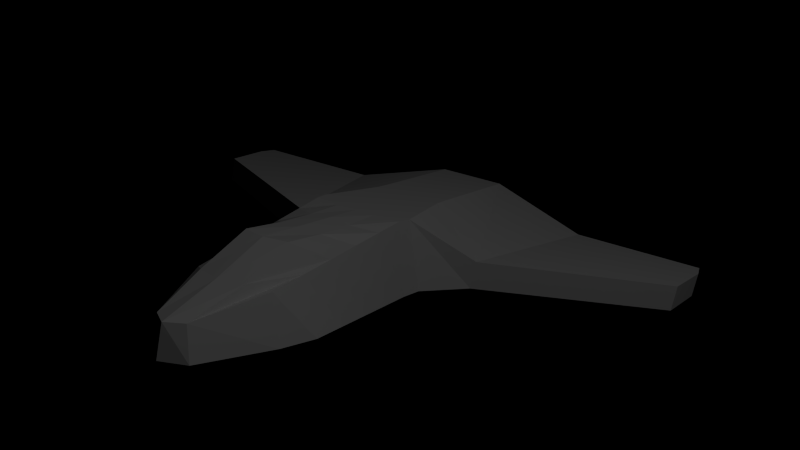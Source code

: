 # Source: ship.blend  (saved by Blender 2.57.0; exported with 4.5.12 LTS)
import bpy
from mathutils import Matrix  # noqa: F401  (used for matrix-valued properties, if any)

bpy.ops.wm.read_factory_settings(use_empty=True)
scene = bpy.context.scene
scene.name = 'Scene'

# ---- collections
col_collection_1 = bpy.data.collections.new('Collection 1'); scene.collection.children.link(col_collection_1)

# ---- materials (node trees are filled in below, after node groups)
mat_material_001 = bpy.data.materials.new('Material.001')
mat_material_001.alpha_threshold = 0.0
mat_material_001.use_transparent_shadow = False
mat_material_001.roughness = 0.5
mat_material_001.line_color = (0.0, 0.0, 0.0, 1.0)

# ---- material node trees

# ---- world
world_world = bpy.data.worlds.new('World'); scene.world = world_world
world_world.color = (0.0, 0.0, 0.0)
world_world.use_sun_shadow = False
world_world.sun_shadow_jitter_overblur = 0.0
world_world.cycles.sampling_method = 'MANUAL'
world_world.cycles.sample_map_resolution = 256

# ---- cameras
cam_camera_001 = bpy.data.cameras.new('Camera.001')
cam_camera_001.clip_end = 100.0
cam_camera_001.lens = 35.0
cam_camera_001.dof.focus_distance = 0.0
cam_camera_001.dof.aperture_fstop = 128.0

# ---- lights
light_lamp = bpy.data.lights.new('Lamp', 'POINT')
light_lamp.transmission_factor = 0.0
light_lamp.cutoff_distance = 30.0
light_lamp.energy = 100.0
light_lamp.shadow_buffer_clip_start = 1.001
light_lamp.shadow_soft_size = 1.0
light_lamp.shadow_maximum_resolution = 0.006
light_lamp.use_absolute_resolution = True
light_lamp.cycles.use_multiple_importance_sampling = False

# ---- meshes
me_plane_001 = bpy.data.meshes.new('Plane.001')
me_plane_001.from_pydata([(-0.4102, -1.311, 0.0), (0.4102, -1.311, 0.0), (-1.0, 0.9945, 0.0), (1.0, 0.9945, 0.0), (-0.2897, -2.511, 0.0), (0.2897, -2.511, 0.0), (0.0, -1.311, 0.0), (0.0, 0.9945, 0.0), (0.0, -3.003, 0.0), (-0.6504, -0.7602, 0.0), (0.6504, -0.7602, 0.0), (0.0, -0.3108, 0.0), (-1.973, 0.7735, 0.0), (1.973, 0.7735, 0.0), (-1.973, 0.9957, 0.0), (1.973, 0.9957, 0.0), (-0.119, -1.311, 0.0), (0.119, -1.311, 0.0), (-0.2522, 0.9945, 0.0), (0.2522, 0.9945, 0.0), (-0.119, -2.94, 0.0), (0.119, -2.94, 0.0), (-0.2244, -0.3108, 0.0), (0.2244, -0.3108, 0.0), (-0.4335, -1.132, 0.0), (0.4335, -1.132, 0.0), (0.0, -0.4941, 0.0), (-0.2244, -0.4941, 0.0), (0.2244, -0.4941, 0.0), (-1.486, 0.9951, 0.0), (1.486, 0.9951, 0.0), (-1.855, 0.1648, 0.0), (1.855, 0.1648, 0.0), (1.855, 0.1648, 0.1811), (-1.855, 0.1648, 0.1811), (1.486, 0.9951, 0.1811), (-1.486, 0.9951, 0.1811), (0.2244, -0.4941, 0.4235), (-0.2244, -0.4941, 0.4235), (0.0, -0.4941, 0.4235), (0.2914, -1.162, 0.4235), (-0.2914, -1.162, 0.4235), (0.2244, -0.3108, 0.4235), (-0.2244, -0.3108, 0.4235), (0.0763, -2.94, 0.173), (-0.0763, -2.94, 0.173), (0.2522, 0.9945, 0.4235), (-0.2522, 0.9945, 0.4235), (0.119, -1.311, 0.4235), (-0.119, -1.311, 0.4235), (1.973, 0.9957, 0.1811), (-1.973, 0.9957, 0.1811), (1.973, 0.7735, 0.1811), (-1.973, 0.7735, 0.1811), (0.0, -0.3108, 0.4235), (0.6504, -0.7602, 0.1811), (-0.6504, -0.7602, 0.1811), (0.0, -3.003, 0.173), (0.0, 0.9945, 0.4235), (0.0, -1.311, 0.4235), (0.2036, -2.511, 0.2499), (-0.2036, -2.511, 0.2499), (1.0, 0.9945, 0.1811), (-1.0, 0.9945, 0.1811), (0.2757, -1.281, 0.4235), (-0.2757, -1.281, 0.4235), (-0.396, -1.551, 0.0), (-0.3819, -1.791, 0.0), (-0.3677, -2.031, 0.0), (-0.3536, -2.271, 0.0), (0.396, -1.551, 0.0), (0.3819, -1.791, 0.0), (0.3677, -2.031, 0.0), (0.3536, -2.271, 0.0), (0.0, -1.649, 0.0), (0.0, -1.987, 0.0), (0.0, -2.326, 0.0), (0.0, -2.664, 0.0), (-0.119, -1.637, 0.0), (-0.119, -1.962, 0.0), (-0.119, -2.288, 0.0), (-0.119, -2.614, 0.0), (0.119, -1.637, 0.0), (0.119, -1.962, 0.0), (0.119, -2.288, 0.0), (0.119, -2.614, 0.0), (0.218, -2.265, 0.2846), (0.2325, -2.019, 0.3194), (0.2469, -1.773, 0.3541), (0.2613, -1.527, 0.3888), (-0.218, -2.265, 0.2846), (-0.2325, -2.019, 0.3194), (-0.2469, -1.773, 0.3541), (-0.2613, -1.527, 0.3888), (-0.119, -2.614, 0.2846), (-0.119, -2.288, 0.4244), (-0.119, -1.962, 0.4104), (-0.119, -1.637, 0.4113), (0.0, -2.664, 0.2846), (0.0, -2.326, 0.4244), (0.0, -1.987, 0.4235), (0.0, -1.649, 0.4244), (0.119, -2.614, 0.2846), (0.119, -2.288, 0.4244), (0.119, -1.962, 0.4104), (0.119, -1.637, 0.4113)], [], [(7, 11, 22, 18), (23, 11, 7, 19), (18, 22, 9, 2), (10, 23, 19, 3), (22, 11, 26, 27), (26, 11, 23, 28), (27, 26, 6, 16), (6, 26, 28, 17), (9, 22, 27, 24), (28, 23, 10, 25), (16, 0, 24, 27), (17, 28, 25, 1), (2, 9, 31, 29), (32, 10, 3, 30), (29, 31, 12, 14), (13, 32, 30, 15), (13, 52, 33, 32), (31, 34, 53, 12), (32, 33, 55, 10), (9, 56, 34, 31), (30, 35, 50, 15), (14, 51, 36, 29), (3, 62, 35, 30), (29, 36, 63, 2), (10, 55, 40, 25), (24, 41, 56, 9), (25, 40, 64, 1), (0, 65, 41, 24), (21, 44, 57, 8), (8, 57, 45, 20), (5, 60, 44, 21), (20, 45, 61, 4), (7, 58, 46, 19), (18, 47, 58, 7), (19, 46, 62, 3), (2, 63, 47, 18), (15, 50, 52, 13), (12, 53, 51, 14), (43, 54, 58, 47), (58, 54, 42, 46), (56, 43, 47, 63), (46, 42, 55, 62), (39, 54, 43, 38), (42, 54, 39, 37), (59, 39, 38, 49), (37, 39, 59, 48), (38, 43, 56, 41), (55, 42, 37, 40), (49, 38, 41, 65), (40, 37, 48, 64), (34, 56, 63, 36), (62, 55, 33, 35), (53, 34, 36, 51), (35, 33, 52, 50), (16, 6, 74, 78), (78, 74, 75, 79), (79, 75, 76, 80), (80, 76, 77, 81), (81, 77, 8, 20), (21, 8, 77, 85), (85, 77, 76, 84), (84, 76, 75, 83), (83, 75, 74, 82), (82, 74, 6, 17), (0, 16, 78, 66), (66, 78, 79, 67), (67, 79, 80, 68), (68, 80, 81, 69), (69, 81, 20, 4), (5, 21, 85, 73), (73, 85, 84, 72), (72, 84, 83, 71), (71, 83, 82, 70), (70, 82, 17, 1), (1, 64, 89, 70), (70, 89, 88, 71), (71, 88, 87, 72), (72, 87, 86, 73), (73, 86, 60, 5), (4, 61, 90, 69), (69, 90, 91, 68), (68, 91, 92, 67), (67, 92, 93, 66), (65, 0, 66, 93), (45, 57, 98, 94), (94, 98, 99, 95), (95, 99, 100, 96), (96, 100, 101, 97), (97, 101, 59, 49), (48, 59, 101, 105), (105, 101, 100, 104), (104, 100, 99, 103), (103, 99, 98, 102), (102, 98, 57, 44), (61, 45, 94, 90), (90, 94, 95, 91), (91, 95, 96, 92), (92, 96, 97, 93), (93, 97, 49, 65), (64, 48, 105, 89), (89, 105, 104, 88), (88, 104, 103, 87), (87, 103, 102, 86), (86, 102, 44, 60)])
_uv = me_plane_001.uv_layers.new(name='UVTex')
_uv.uv.foreach_set('vector', [0.2362, 0.5213, 0.2362, 0.6776, 0.2631, 0.6776, 0.2664, 0.5213, 0.2093, 0.6776, 0.2362, 0.6776, 0.2362, 0.5213, 0.206, 0.5213, 0.2664, 0.5213, 0.2631, 0.6776, 0.3141, 0.7315, 0.356, 0.5213, 0.1583, 0.7315, 0.2093, 0.6776, 0.206, 0.5213, 0.1165, 0.5213, 0.2631, 0.6776, 0.2362, 0.6776, 0.2362, 0.6996, 0.2631, 0.6996, 0.2362, 0.6996, 0.2362, 0.6776, 0.2093, 0.6776, 0.2093, 0.6996, 0.2631, 0.6996, 0.2362, 0.6996, 0.2362, 0.7974, 0.2505, 0.7974, 0.2362, 0.7974, 0.2362, 0.6996, 0.2093, 0.6996, 0.222, 0.7974, 0.3141, 0.7315, 0.2631, 0.6776, 0.2631, 0.6996, 0.2881, 0.776, 0.2093, 0.6996, 0.2093, 0.6776, 0.1583, 0.7315, 0.1843, 0.776, 0.2505, 0.7974, 0.2853, 0.7974, 0.2881, 0.776, 0.2631, 0.6996, 0.222, 0.7974, 0.2093, 0.6996, 0.1843, 0.776, 0.1871, 0.7974, 0.356, 0.5213, 0.3141, 0.7315, 0.4584, 0.6207, 0.4142, 0.5213, 0.01404, 0.6207, 0.1583, 0.7315, 0.1165, 0.5213, 0.05823, 0.5213, 0.4142, 0.5213, 0.4584, 0.6207, 0.4724, 0.5478, 0.4724, 0.5212, 0.0, 0.5478, 0.01404, 0.6207, 0.05823, 0.5213, 5.71e-08, 0.5212, 0.4755, 0.5212, 0.4756, 0.4987, 0.4172, 0.4816, 0.4071, 0.4998, 0.3979, 0.02055, 0.4089, 0.04153, 0.4733, 0.02388, 0.4749, 0.0, 0.4071, 0.4998, 0.4172, 0.4816, 0.2786, 0.3622, 0.2655, 0.3833, 0.26, 0.1429, 0.2748, 0.1646, 0.4089, 0.04153, 0.3979, 0.02055, 0.5334, 0.4575, 0.5084, 0.4512, 0.4962, 0.4965, 0.5072, 0.5161, 0.5068, 0.01052, 0.4925, 0.02549, 0.5048, 0.0714, 0.5256, 0.06653, 0.5426, 0.389, 0.5178, 0.386, 0.5084, 0.4512, 0.5334, 0.4575, 0.5256, 0.06653, 0.5048, 0.0714, 0.512, 0.1317, 0.5351, 0.1278, 0.2655, 0.3833, 0.2786, 0.3622, 0.2231, 0.3034, 0.2166, 0.36, 0.2108, 0.1699, 0.2209, 0.2266, 0.2748, 0.1646, 0.26, 0.1429, 0.2166, 0.36, 0.2231, 0.3034, 0.2076, 0.301, 0.1951, 0.3555, 0.1894, 0.1759, 0.2054, 0.2299, 0.2209, 0.2266, 0.2108, 0.1699, 0.005643, 0.2912, 0.02157, 0.2786, 0.0187, 0.2717, 0.0, 0.2724, 0.0, 0.2724, 0.0187, 0.2717, 0.02109, 0.2647, 0.004323, 0.2532, 0.04998, 0.3213, 0.0608, 0.294, 0.02157, 0.2786, 0.005643, 0.2912, 0.004323, 0.2532, 0.02109, 0.2647, 0.05917, 0.2466, 0.04648, 0.2201, 0.554, 0.2565, 0.5012, 0.2581, 0.5021, 0.2882, 0.554, 0.2899, 0.5522, 0.2238, 0.5002, 0.2279, 0.5012, 0.2581, 0.554, 0.2565, 0.554, 0.2899, 0.5021, 0.2882, 0.5178, 0.386, 0.5426, 0.389, 0.5351, 0.1278, 0.512, 0.1317, 0.5002, 0.2279, 0.5522, 0.2238, 0.5072, 0.5161, 0.4962, 0.4965, 0.4756, 0.4987, 0.4755, 0.5212, 0.4749, 0.0, 0.4733, 0.02388, 0.4925, 0.02549, 0.5068, 0.01052, 0.3358, 0.2327, 0.3362, 0.2621, 0.5012, 0.2581, 0.5002, 0.2279, 0.5012, 0.2581, 0.3362, 0.2621, 0.3371, 0.2916, 0.5021, 0.2882, 0.2748, 0.1646, 0.3358, 0.2327, 0.5002, 0.2279, 0.512, 0.1317, 0.5021, 0.2882, 0.3371, 0.2916, 0.2786, 0.3622, 0.5178, 0.386, 0.3121, 0.2626, 0.3362, 0.2621, 0.3358, 0.2327, 0.3117, 0.2325, 0.3371, 0.2916, 0.3362, 0.2621, 0.3121, 0.2626, 0.313, 0.2927, 0.2033, 0.2656, 0.3121, 0.2626, 0.3117, 0.2325, 0.2028, 0.2501, 0.313, 0.2927, 0.3121, 0.2626, 0.2033, 0.2656, 0.2037, 0.2811, 0.3117, 0.2325, 0.3358, 0.2327, 0.2748, 0.1646, 0.2209, 0.2266, 0.2786, 0.3622, 0.3371, 0.2916, 0.313, 0.2927, 0.2231, 0.3034, 0.2028, 0.2501, 0.3117, 0.2325, 0.2209, 0.2266, 0.2054, 0.2299, 0.2231, 0.3034, 0.313, 0.2927, 0.2037, 0.2811, 0.2076, 0.301, 0.4089, 0.04153, 0.2748, 0.1646, 0.512, 0.1317, 0.5048, 0.0714, 0.5178, 0.386, 0.2786, 0.3622, 0.4172, 0.4816, 0.5084, 0.4512, 0.4733, 0.02388, 0.4089, 0.04153, 0.5048, 0.0714, 0.4925, 0.02549, 0.5084, 0.4512, 0.4172, 0.4816, 0.4756, 0.4987, 0.4962, 0.4965, 0.2505, 0.7974, 0.2362, 0.7974, 0.2362, 0.8379, 0.2505, 0.8364, 0.2505, 0.8364, 0.2362, 0.8379, 0.2362, 0.8784, 0.2505, 0.8754, 0.2505, 0.8754, 0.2362, 0.8784, 0.2362, 0.919, 0.2505, 0.9145, 0.2505, 0.9145, 0.2362, 0.919, 0.2362, 0.9595, 0.2505, 0.9535, 0.2505, 0.9535, 0.2362, 0.9595, 0.2362, 1.0, 0.2505, 0.9925, 0.222, 0.9925, 0.2362, 1.0, 0.2362, 0.9595, 0.222, 0.9535, 0.222, 0.9535, 0.2362, 0.9595, 0.2362, 0.919, 0.222, 0.9145, 0.222, 0.9145, 0.2362, 0.919, 0.2362, 0.8784, 0.222, 0.8754, 0.222, 0.8754, 0.2362, 0.8784, 0.2362, 0.8379, 0.222, 0.8364, 0.222, 0.8364, 0.2362, 0.8379, 0.2362, 0.7974, 0.222, 0.7974, 0.2853, 0.7974, 0.2505, 0.7974, 0.2505, 0.8364, 0.2836, 0.8261, 0.2836, 0.8261, 0.2505, 0.8364, 0.2505, 0.8754, 0.282, 0.8549, 0.282, 0.8549, 0.2505, 0.8754, 0.2505, 0.9145, 0.2803, 0.8836, 0.2803, 0.8836, 0.2505, 0.9145, 0.2505, 0.9535, 0.2786, 0.9123, 0.2786, 0.9123, 0.2505, 0.9535, 0.2505, 0.9925, 0.2709, 0.9411, 0.2015, 0.9411, 0.222, 0.9925, 0.222, 0.9535, 0.1939, 0.9123, 0.1939, 0.9123, 0.222, 0.9535, 0.222, 0.9145, 0.1922, 0.8836, 0.1922, 0.8836, 0.222, 0.9145, 0.222, 0.8754, 0.1905, 0.8549, 0.1905, 0.8549, 0.222, 0.8754, 0.222, 0.8364, 0.1888, 0.8261, 0.1888, 0.8261, 0.222, 0.8364, 0.222, 0.7974, 0.1871, 0.7974, 0.1951, 0.3555, 0.2076, 0.301, 0.1761, 0.2999, 0.1656, 0.3506, 0.1656, 0.3506, 0.1761, 0.2999, 0.1449, 0.2994, 0.136, 0.3458, 0.136, 0.3458, 0.1449, 0.2994, 0.1148, 0.2993, 0.1064, 0.3405, 0.1064, 0.3405, 0.1148, 0.2993, 0.08671, 0.2986, 0.07744, 0.3336, 0.07744, 0.3336, 0.08671, 0.2986, 0.0608, 0.294, 0.04998, 0.3213, 0.04648, 0.2201, 0.05917, 0.2466, 0.08472, 0.2402, 0.07305, 0.2059, 0.07305, 0.2059, 0.08472, 0.2402, 0.1128, 0.2376, 0.1016, 0.197, 0.1016, 0.197, 0.1128, 0.2376, 0.1428, 0.2355, 0.1308, 0.1897, 0.1308, 0.1897, 0.1428, 0.2355, 0.174, 0.233, 0.1601, 0.1828, 0.2054, 0.2299, 0.1894, 0.1759, 0.1601, 0.1828, 0.174, 0.233, 0.02109, 0.2647, 0.0187, 0.2717, 0.04766, 0.2707, 0.05163, 0.2585, 0.05163, 0.2585, 0.04766, 0.2707, 0.08353, 0.2695, 0.0866, 0.2577, 0.0866, 0.2577, 0.08353, 0.2695, 0.119, 0.2683, 0.1212, 0.254, 0.1212, 0.254, 0.119, 0.2683, 0.1601, 0.2669, 0.1611, 0.2519, 0.1611, 0.2519, 0.1601, 0.2669, 0.2033, 0.2656, 0.2028, 0.2501, 0.2037, 0.2811, 0.2033, 0.2656, 0.1601, 0.2669, 0.162, 0.2819, 0.162, 0.2819, 0.1601, 0.2669, 0.119, 0.2683, 0.1221, 0.2824, 0.1221, 0.2824, 0.119, 0.2683, 0.08353, 0.2695, 0.08739, 0.2811, 0.08739, 0.2811, 0.08353, 0.2695, 0.04766, 0.2707, 0.05247, 0.2827, 0.05247, 0.2827, 0.04766, 0.2707, 0.0187, 0.2717, 0.02157, 0.2786, 0.05917, 0.2466, 0.02109, 0.2647, 0.05163, 0.2585, 0.08472, 0.2402, 0.08472, 0.2402, 0.05163, 0.2585, 0.0866, 0.2577, 0.1128, 0.2376, 0.1128, 0.2376, 0.0866, 0.2577, 0.1212, 0.254, 0.1428, 0.2355, 0.1428, 0.2355, 0.1212, 0.254, 0.1611, 0.2519, 0.174, 0.233, 0.174, 0.233, 0.1611, 0.2519, 0.2028, 0.2501, 0.2054, 0.2299, 0.2076, 0.301, 0.2037, 0.2811, 0.162, 0.2819, 0.1761, 0.2999, 0.1761, 0.2999, 0.162, 0.2819, 0.1221, 0.2824, 0.1449, 0.2994, 0.1449, 0.2994, 0.1221, 0.2824, 0.08739, 0.2811, 0.1148, 0.2993, 0.1148, 0.2993, 0.08739, 0.2811, 0.05247, 0.2827, 0.08671, 0.2986, 0.08671, 0.2986, 0.05247, 0.2827, 0.02157, 0.2786, 0.0608, 0.294])
me_plane_001.materials.append(mat_material_001)
me_plane_001.use_remesh_preserve_volume = False
me_plane_001.use_remesh_preserve_attributes = False
me_plane_001.use_mirror_vertex_groups = False
me_plane_001.update()

# ---- objects
ob_plane = bpy.data.objects.new('Plane', me_plane_001)
ob_camera = bpy.data.objects.new('Camera', cam_camera_001)
ob_lamp = bpy.data.objects.new('Lamp', light_lamp)

# ---- transforms, parenting, visibility, modifiers, constraints
ob_plane.location = (0.0, 0.0, 0.0)
ob_plane.lineart.crease_threshold = 0.0
ob_plane.material_slots[0].link = 'OBJECT'; ob_plane.material_slots[0].material = mat_material_001
_m = ob_plane.modifiers.new('Subsurf', 'SUBSURF')
_m.uv_smooth = 'PRESERVE_CORNERS'
_m.quality = 0
_m.levels = 0
_m.render_levels = 0
_m.show_only_control_edges = False
ob_camera.location = (1.825, -5.441, 1.464)
ob_camera.rotation_euler = (-1.81, 3.339, -2.739)
ob_camera.lineart.crease_threshold = 0.0
ob_lamp.location = (4.076, -3.888, 5.904)
ob_lamp.rotation_euler = (0.6503, 0.05522, 1.866)
ob_lamp.lock_rotations_4d = False
ob_lamp.empty_display_type = 'ARROWS'
ob_lamp.color = (0.0, 0.0, 0.0, 0.0)
ob_lamp.lineart.crease_threshold = 0.0

# ---- collection membership
col_collection_1.objects.link(ob_plane)
col_collection_1.objects.link(ob_camera)
col_collection_1.objects.link(ob_lamp)

# ---- scene / render settings (as saved in the file)
scene.camera = ob_camera
scene.frame_start = 1; scene.frame_end = 250; scene.frame_set(25)
scene.render.engine = 'BLENDER_EEVEE_NEXT'
scene.render.image_settings.color_mode = 'RGB'
scene.render.image_settings.compression = 90
scene.render.resolution_percentage = 50
scene.render.dither_intensity = 0.0
scene.render.bake_margin = 2
scene.render.bake_bias = 0.0
scene.cycles.use_denoising = False
scene.cycles.samples = 10
scene.cycles.sampling_pattern = 'TABULATED_SOBOL'
scene.cycles.light_sampling_threshold = 0.0
scene.cycles.use_adaptive_sampling = False
scene.cycles.use_light_tree = False
scene.cycles.blur_glossy = 0.0
scene.cycles.volume_bounces = 1
scene.cycles.pixel_filter_type = 'GAUSSIAN'
scene.cycles.sample_clamp_indirect = 0.0
scene.view_settings.view_transform = 'Standard'
bpy.context.view_layer.update()
